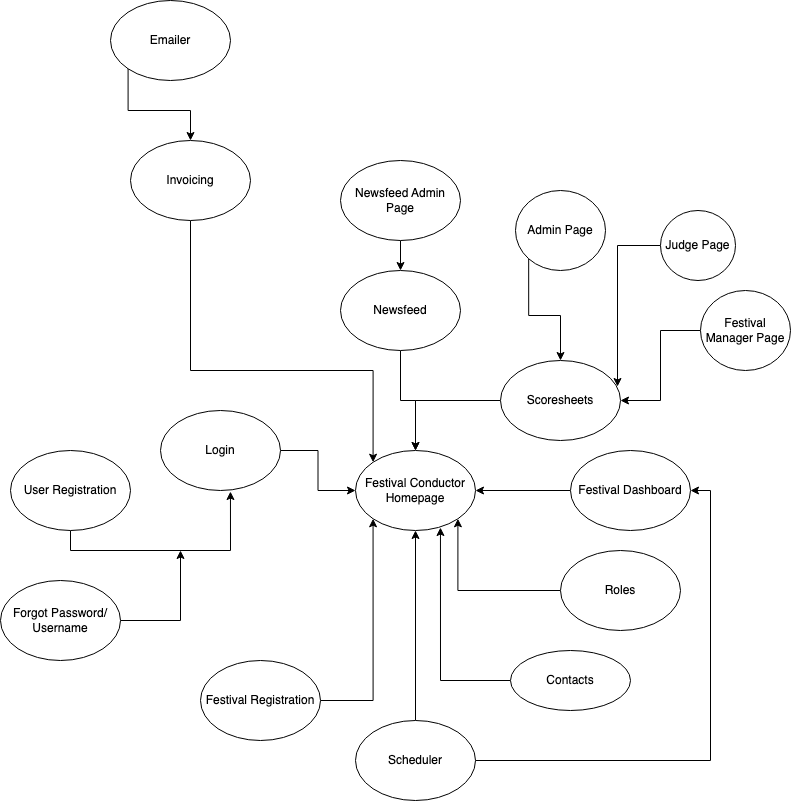

The diagram above was exported from draw.io. Its source (the exported page's mxGraphModel, read from the mxfile embedded in the PNG):
<mxGraphModel dx="2046" dy="1109" grid="1" gridSize="10" guides="1" tooltips="1" connect="1" arrows="1" fold="1" page="1" pageScale="1" pageWidth="850" pageHeight="1100" math="0" shadow="0">
  <root>
    <mxCell id="0" />
    <mxCell id="1" parent="0" />
    <mxCell id="diBP_BQM7GYy7CJ9LxgQ-2" value="Festival Conductor Homepage" style="ellipse;whiteSpace=wrap;html=1;" parent="1" vertex="1">
      <mxGeometry x="365" y="490" width="120" height="80" as="geometry" />
    </mxCell>
    <mxCell id="diBP_BQM7GYy7CJ9LxgQ-20" style="edgeStyle=orthogonalEdgeStyle;rounded=0;orthogonalLoop=1;jettySize=auto;html=1;exitX=1;exitY=0.5;exitDx=0;exitDy=0;entryX=0;entryY=0.5;entryDx=0;entryDy=0;" parent="1" source="diBP_BQM7GYy7CJ9LxgQ-3" target="diBP_BQM7GYy7CJ9LxgQ-2" edge="1">
      <mxGeometry relative="1" as="geometry" />
    </mxCell>
    <mxCell id="diBP_BQM7GYy7CJ9LxgQ-3" value="Login" style="ellipse;whiteSpace=wrap;html=1;" parent="1" vertex="1">
      <mxGeometry x="170" y="450" width="120" height="80" as="geometry" />
    </mxCell>
    <mxCell id="diBP_BQM7GYy7CJ9LxgQ-19" style="edgeStyle=orthogonalEdgeStyle;rounded=0;orthogonalLoop=1;jettySize=auto;html=1;exitX=0.5;exitY=1;exitDx=0;exitDy=0;entryX=0.583;entryY=1.013;entryDx=0;entryDy=0;entryPerimeter=0;" parent="1" source="diBP_BQM7GYy7CJ9LxgQ-4" target="diBP_BQM7GYy7CJ9LxgQ-3" edge="1">
      <mxGeometry relative="1" as="geometry" />
    </mxCell>
    <mxCell id="diBP_BQM7GYy7CJ9LxgQ-4" value="User Registration" style="ellipse;whiteSpace=wrap;html=1;" parent="1" vertex="1">
      <mxGeometry x="20" y="490" width="120" height="80" as="geometry" />
    </mxCell>
    <mxCell id="diBP_BQM7GYy7CJ9LxgQ-21" style="edgeStyle=orthogonalEdgeStyle;rounded=0;orthogonalLoop=1;jettySize=auto;html=1;exitX=0.5;exitY=1;exitDx=0;exitDy=0;entryX=0.5;entryY=0;entryDx=0;entryDy=0;" parent="1" source="diBP_BQM7GYy7CJ9LxgQ-8" target="diBP_BQM7GYy7CJ9LxgQ-2" edge="1">
      <mxGeometry relative="1" as="geometry" />
    </mxCell>
    <mxCell id="diBP_BQM7GYy7CJ9LxgQ-8" value="Newsfeed&lt;br&gt;" style="ellipse;whiteSpace=wrap;html=1;" parent="1" vertex="1">
      <mxGeometry x="350" y="310" width="120" height="80" as="geometry" />
    </mxCell>
    <mxCell id="diBP_BQM7GYy7CJ9LxgQ-23" style="edgeStyle=orthogonalEdgeStyle;rounded=0;orthogonalLoop=1;jettySize=auto;html=1;exitX=0.5;exitY=1;exitDx=0;exitDy=0;entryX=0.5;entryY=0;entryDx=0;entryDy=0;" parent="1" source="diBP_BQM7GYy7CJ9LxgQ-9" target="diBP_BQM7GYy7CJ9LxgQ-8" edge="1">
      <mxGeometry relative="1" as="geometry" />
    </mxCell>
    <mxCell id="diBP_BQM7GYy7CJ9LxgQ-9" value="Newsfeed Admin Page" style="ellipse;whiteSpace=wrap;html=1;" parent="1" vertex="1">
      <mxGeometry x="350" y="200" width="120" height="80" as="geometry" />
    </mxCell>
    <mxCell id="diBP_BQM7GYy7CJ9LxgQ-25" style="edgeStyle=orthogonalEdgeStyle;rounded=0;orthogonalLoop=1;jettySize=auto;html=1;" parent="1" source="diBP_BQM7GYy7CJ9LxgQ-11" target="diBP_BQM7GYy7CJ9LxgQ-2" edge="1">
      <mxGeometry relative="1" as="geometry" />
    </mxCell>
    <mxCell id="diBP_BQM7GYy7CJ9LxgQ-11" value="Scoresheets" style="ellipse;whiteSpace=wrap;html=1;" parent="1" vertex="1">
      <mxGeometry x="510" y="400" width="120" height="80" as="geometry" />
    </mxCell>
    <mxCell id="diBP_BQM7GYy7CJ9LxgQ-29" style="edgeStyle=orthogonalEdgeStyle;rounded=0;orthogonalLoop=1;jettySize=auto;html=1;exitX=0.5;exitY=0;exitDx=0;exitDy=0;entryX=0.5;entryY=1;entryDx=0;entryDy=0;" parent="1" source="diBP_BQM7GYy7CJ9LxgQ-13" target="diBP_BQM7GYy7CJ9LxgQ-2" edge="1">
      <mxGeometry relative="1" as="geometry" />
    </mxCell>
    <mxCell id="2tQFeB14Et_EuVCPs1mx-3" style="edgeStyle=orthogonalEdgeStyle;rounded=0;orthogonalLoop=1;jettySize=auto;html=1;exitX=1;exitY=0.5;exitDx=0;exitDy=0;entryX=1;entryY=0.5;entryDx=0;entryDy=0;" edge="1" parent="1" source="diBP_BQM7GYy7CJ9LxgQ-13" target="2tQFeB14Et_EuVCPs1mx-1">
      <mxGeometry relative="1" as="geometry" />
    </mxCell>
    <mxCell id="diBP_BQM7GYy7CJ9LxgQ-13" value="Scheduler" style="ellipse;whiteSpace=wrap;html=1;" parent="1" vertex="1">
      <mxGeometry x="365" y="760" width="120" height="80" as="geometry" />
    </mxCell>
    <mxCell id="diBP_BQM7GYy7CJ9LxgQ-28" style="edgeStyle=orthogonalEdgeStyle;rounded=0;orthogonalLoop=1;jettySize=auto;html=1;exitX=0;exitY=0;exitDx=0;exitDy=0;entryX=0.5;entryY=0;entryDx=0;entryDy=0;" parent="1" source="diBP_BQM7GYy7CJ9LxgQ-14" target="diBP_BQM7GYy7CJ9LxgQ-31" edge="1">
      <mxGeometry relative="1" as="geometry" />
    </mxCell>
    <mxCell id="diBP_BQM7GYy7CJ9LxgQ-14" value="Emailer" style="ellipse;whiteSpace=wrap;html=1;" parent="1" vertex="1">
      <mxGeometry x="120" y="40" width="120" height="80" as="geometry" />
    </mxCell>
    <mxCell id="diBP_BQM7GYy7CJ9LxgQ-30" style="edgeStyle=orthogonalEdgeStyle;rounded=0;orthogonalLoop=1;jettySize=auto;html=1;entryX=0;entryY=1;entryDx=0;entryDy=0;" parent="1" source="diBP_BQM7GYy7CJ9LxgQ-15" target="diBP_BQM7GYy7CJ9LxgQ-2" edge="1">
      <mxGeometry relative="1" as="geometry" />
    </mxCell>
    <mxCell id="diBP_BQM7GYy7CJ9LxgQ-15" value="Festival Registration" style="ellipse;whiteSpace=wrap;html=1;" parent="1" vertex="1">
      <mxGeometry x="210" y="700" width="120" height="80" as="geometry" />
    </mxCell>
    <mxCell id="diBP_BQM7GYy7CJ9LxgQ-26" style="edgeStyle=orthogonalEdgeStyle;rounded=0;orthogonalLoop=1;jettySize=auto;html=1;exitX=0;exitY=1;exitDx=0;exitDy=0;entryX=0.5;entryY=0;entryDx=0;entryDy=0;" parent="1" source="diBP_BQM7GYy7CJ9LxgQ-16" target="diBP_BQM7GYy7CJ9LxgQ-11" edge="1">
      <mxGeometry relative="1" as="geometry" />
    </mxCell>
    <mxCell id="diBP_BQM7GYy7CJ9LxgQ-16" value="Admin Page" style="ellipse;whiteSpace=wrap;html=1;" parent="1" vertex="1">
      <mxGeometry x="525" y="230" width="90" height="80" as="geometry" />
    </mxCell>
    <mxCell id="diBP_BQM7GYy7CJ9LxgQ-27" style="edgeStyle=orthogonalEdgeStyle;rounded=0;orthogonalLoop=1;jettySize=auto;html=1;exitX=0;exitY=0.5;exitDx=0;exitDy=0;entryX=1;entryY=0.5;entryDx=0;entryDy=0;" parent="1" source="diBP_BQM7GYy7CJ9LxgQ-17" target="diBP_BQM7GYy7CJ9LxgQ-11" edge="1">
      <mxGeometry relative="1" as="geometry" />
    </mxCell>
    <mxCell id="diBP_BQM7GYy7CJ9LxgQ-17" value="Festival Manager Page" style="ellipse;whiteSpace=wrap;html=1;" parent="1" vertex="1">
      <mxGeometry x="710" y="330" width="90" height="80" as="geometry" />
    </mxCell>
    <mxCell id="diBP_BQM7GYy7CJ9LxgQ-32" style="edgeStyle=orthogonalEdgeStyle;rounded=0;orthogonalLoop=1;jettySize=auto;html=1;exitX=0.5;exitY=1;exitDx=0;exitDy=0;entryX=0;entryY=0;entryDx=0;entryDy=0;" parent="1" source="diBP_BQM7GYy7CJ9LxgQ-31" target="diBP_BQM7GYy7CJ9LxgQ-2" edge="1">
      <mxGeometry relative="1" as="geometry">
        <Array as="points">
          <mxPoint x="200" y="410" />
          <mxPoint x="383" y="410" />
        </Array>
      </mxGeometry>
    </mxCell>
    <mxCell id="diBP_BQM7GYy7CJ9LxgQ-31" value="Invoicing" style="ellipse;whiteSpace=wrap;html=1;" parent="1" vertex="1">
      <mxGeometry x="140" y="180" width="120" height="80" as="geometry" />
    </mxCell>
    <mxCell id="diBP_BQM7GYy7CJ9LxgQ-34" style="edgeStyle=orthogonalEdgeStyle;rounded=0;orthogonalLoop=1;jettySize=auto;html=1;exitX=0;exitY=0.5;exitDx=0;exitDy=0;entryX=0.975;entryY=0.325;entryDx=0;entryDy=0;entryPerimeter=0;" parent="1" source="diBP_BQM7GYy7CJ9LxgQ-33" target="diBP_BQM7GYy7CJ9LxgQ-11" edge="1">
      <mxGeometry relative="1" as="geometry" />
    </mxCell>
    <mxCell id="diBP_BQM7GYy7CJ9LxgQ-33" value="Judge Page" style="ellipse;whiteSpace=wrap;html=1;" parent="1" vertex="1">
      <mxGeometry x="670" y="250" width="75" height="70" as="geometry" />
    </mxCell>
    <mxCell id="3e6aJlFk7XPwa66Z_53u-2" style="edgeStyle=orthogonalEdgeStyle;rounded=0;orthogonalLoop=1;jettySize=auto;html=1;exitX=1;exitY=0.5;exitDx=0;exitDy=0;" parent="1" source="3e6aJlFk7XPwa66Z_53u-1" edge="1">
      <mxGeometry relative="1" as="geometry">
        <mxPoint x="190" y="590" as="targetPoint" />
      </mxGeometry>
    </mxCell>
    <mxCell id="3e6aJlFk7XPwa66Z_53u-1" value="Forgot Password/ Username" style="ellipse;whiteSpace=wrap;html=1;" parent="1" vertex="1">
      <mxGeometry x="10" y="620" width="120" height="80" as="geometry" />
    </mxCell>
    <mxCell id="2tQFeB14Et_EuVCPs1mx-2" style="edgeStyle=orthogonalEdgeStyle;rounded=0;orthogonalLoop=1;jettySize=auto;html=1;exitX=0;exitY=0.5;exitDx=0;exitDy=0;entryX=1;entryY=0.5;entryDx=0;entryDy=0;" edge="1" parent="1" source="2tQFeB14Et_EuVCPs1mx-1" target="diBP_BQM7GYy7CJ9LxgQ-2">
      <mxGeometry relative="1" as="geometry" />
    </mxCell>
    <mxCell id="2tQFeB14Et_EuVCPs1mx-1" value="Festival Dashboard" style="ellipse;whiteSpace=wrap;html=1;" vertex="1" parent="1">
      <mxGeometry x="580" y="490" width="120" height="80" as="geometry" />
    </mxCell>
    <mxCell id="2tQFeB14Et_EuVCPs1mx-5" style="edgeStyle=orthogonalEdgeStyle;rounded=0;orthogonalLoop=1;jettySize=auto;html=1;exitX=0;exitY=0.5;exitDx=0;exitDy=0;entryX=1;entryY=1;entryDx=0;entryDy=0;" edge="1" parent="1" source="2tQFeB14Et_EuVCPs1mx-4" target="diBP_BQM7GYy7CJ9LxgQ-2">
      <mxGeometry relative="1" as="geometry" />
    </mxCell>
    <mxCell id="2tQFeB14Et_EuVCPs1mx-4" value="Roles" style="ellipse;whiteSpace=wrap;html=1;" vertex="1" parent="1">
      <mxGeometry x="570" y="590" width="120" height="80" as="geometry" />
    </mxCell>
    <mxCell id="2tQFeB14Et_EuVCPs1mx-7" style="edgeStyle=orthogonalEdgeStyle;rounded=0;orthogonalLoop=1;jettySize=auto;html=1;exitX=0;exitY=0.5;exitDx=0;exitDy=0;entryX=0.708;entryY=0.963;entryDx=0;entryDy=0;entryPerimeter=0;" edge="1" parent="1" source="2tQFeB14Et_EuVCPs1mx-6" target="diBP_BQM7GYy7CJ9LxgQ-2">
      <mxGeometry relative="1" as="geometry" />
    </mxCell>
    <mxCell id="2tQFeB14Et_EuVCPs1mx-6" value="Contacts" style="ellipse;whiteSpace=wrap;html=1;" vertex="1" parent="1">
      <mxGeometry x="520" y="690" width="120" height="60" as="geometry" />
    </mxCell>
  </root>
</mxGraphModel>